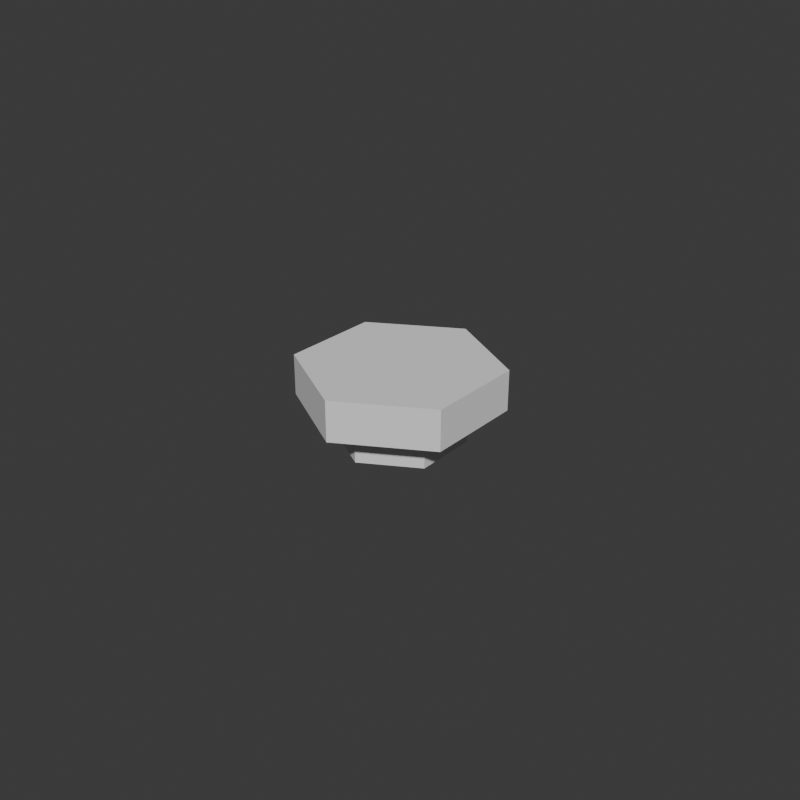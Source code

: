 # Source: greeble.blend  (saved by Blender 4.1.23; exported with 4.5.12 LTS)
import bpy
from mathutils import Matrix  # noqa: F401  (used for matrix-valued properties, if any)

bpy.ops.wm.read_factory_settings(use_empty=True)
scene = bpy.context.scene
scene.name = 'KJN_KWP_DEC_RivetSingle_HalfOffset'

# ---- collections
col_seut__kjn_kwp_dec_rivetsingle_halfoffset = bpy.data.collections.new('SEUT (KJN_KWP_DEC_RivetSingle_HalfOffset)'); scene.collection.children.link(col_seut__kjn_kwp_dec_rivetsingle_halfoffset)
col_main__kjn_kwp_dec_rivetsingle_halfoffset = bpy.data.collections.new('Main (KJN_KWP_DEC_RivetSingle_HalfOffset)'); col_seut__kjn_kwp_dec_rivetsingle_halfoffset.children.link(col_main__kjn_kwp_dec_rivetsingle_halfoffset)
col_collision___main__kjn_kwp_dec_rivetsingle_halfoffset = bpy.data.collections.new('Collision - Main (KJN_KWP_DEC_RivetSingle_HalfOffset)'); col_seut__kjn_kwp_dec_rivetsingle_halfoffset.children.link(col_collision___main__kjn_kwp_dec_rivetsingle_halfoffset)
col_bs1__kjn_kwp_dec_rivetsingle_halfoffset = bpy.data.collections.new('BS1 (KJN_KWP_DEC_RivetSingle_HalfOffset)'); col_seut__kjn_kwp_dec_rivetsingle_halfoffset.children.link(col_bs1__kjn_kwp_dec_rivetsingle_halfoffset)
col_bs2__kjn_kwp_dec_rivetsingle_halfoffset = bpy.data.collections.new('BS2 (KJN_KWP_DEC_RivetSingle_HalfOffset)'); col_seut__kjn_kwp_dec_rivetsingle_halfoffset.children.link(col_bs2__kjn_kwp_dec_rivetsingle_halfoffset)
col_bs3__kjn_kwp_dec_rivetsingle_halfoffset = bpy.data.collections.new('BS3 (KJN_KWP_DEC_RivetSingle_HalfOffset)'); col_seut__kjn_kwp_dec_rivetsingle_halfoffset.children.link(col_bs3__kjn_kwp_dec_rivetsingle_halfoffset)
col_lod1__kjn_kwp_dec_rivetsingle_halfoffset = bpy.data.collections.new('LOD1 (KJN_KWP_DEC_RivetSingle_HalfOffset)'); col_seut__kjn_kwp_dec_rivetsingle_halfoffset.children.link(col_lod1__kjn_kwp_dec_rivetsingle_halfoffset)
col_lod2__kjn_kwp_dec_rivetsingle_halfoffset = bpy.data.collections.new('LOD2 (KJN_KWP_DEC_RivetSingle_HalfOffset)'); col_seut__kjn_kwp_dec_rivetsingle_halfoffset.children.link(col_lod2__kjn_kwp_dec_rivetsingle_halfoffset)
col_lod3__kjn_kwp_dec_rivetsingle_halfoffset = bpy.data.collections.new('LOD3 (KJN_KWP_DEC_RivetSingle_HalfOffset)'); col_seut__kjn_kwp_dec_rivetsingle_halfoffset.children.link(col_lod3__kjn_kwp_dec_rivetsingle_halfoffset)
col_bs1_lod1__kjn_kwp_dec_rivetsingle_halfoffset = bpy.data.collections.new('BS1_LOD1 (KJN_KWP_DEC_RivetSingle_HalfOffset)'); col_seut__kjn_kwp_dec_rivetsingle_halfoffset.children.link(col_bs1_lod1__kjn_kwp_dec_rivetsingle_halfoffset)

# ---- materials (node trees are filled in below, after node groups)
mat_paintedmetal_darker = bpy.data.materials.new('PaintedMetal_Darker')

# ---- material node trees

# ---- world
world_world_009 = bpy.data.worlds.new('World.009'); scene.world = world_world_009
world_world_009.use_nodes = True; world_world_009.node_tree.nodes.clear()
_N = world_world_009.node_tree.nodes; _L = world_world_009.node_tree.links
n0 = _N.new('ShaderNodeOutputWorld'); n0.name = 'World Output'; n0.location = (300, 300)
n1 = _N.new('ShaderNodeBackground'); n1.name = 'Background'; n1.location = (10, 300)
n1.inputs[0].default_value = (0.05088, 0.05088, 0.05088, 1.0)
_L.new(n1.outputs[0], n0.inputs[0])
n0.is_active_output = True
world_world_009.color = (0.05088, 0.05088, 0.05088)
world_world_009.use_sun_shadow = False
world_world_009.sun_shadow_jitter_overblur = 0.0

# ---- meshes
me_cylinder_018 = bpy.data.meshes.new('Cylinder.018')
me_cylinder_018.from_pydata([(0.0, 0.01994, -0.5049), (0.0, 0.03141, -0.4806), (0.01726, 0.009968, -0.5049), (0.0272, 0.01571, -0.4806), (0.01726, -0.009968, -0.5049), (0.0272, -0.01571, -0.4806), (0.0, -0.01994, -0.5049), (0.0, -0.03141, -0.4806), (-0.01726, -0.009968, -0.5049), (-0.0272, -0.01571, -0.4806), (-0.01726, 0.009968, -0.5049), (-0.0272, 0.01571, -0.4806), (0.0, 0.03141, -0.4934), (0.0272, 0.01571, -0.4934), (0.0272, -0.01571, -0.4934), (0.0, -0.03141, -0.4934), (-0.0272, -0.01571, -0.4934), (-0.0272, 0.01571, -0.4934), (0.01726, -0.009968, -0.4934), (-0.01726, 0.009968, -0.4934), (0.01726, 0.009968, -0.4934), (-0.01726, -0.009968, -0.4934), (0.0, 0.01994, -0.4934), (0.0, -0.01994, -0.4934)], [], [(12, 1, 3, 13), (13, 3, 5, 14), (14, 5, 7, 15), (15, 7, 9, 16), (3, 1, 11, 9, 7, 5), (16, 9, 11, 17), (17, 11, 1, 12), (0, 2, 4, 6, 8, 10), (8, 21, 19, 10), (6, 23, 21, 8), (4, 18, 23, 6), (2, 20, 18, 4), (0, 22, 20, 2), (19, 21, 16, 17), (21, 23, 15, 16), (23, 18, 14, 15), (18, 20, 13, 14), (22, 19, 17, 12), (20, 22, 12, 13), (10, 19, 22, 0)])
_uv = me_cylinder_018.uv_layers.new(name='UVMap')
_uv.uv.foreach_set('vector', [1.0, 0.875, 1.0, 1.0, 0.8333, 1.0, 0.8333, 0.875, 0.8333, 0.875, 0.8333, 1.0, 0.6667, 1.0, 0.6667, 0.875, 0.6667, 0.875, 0.6667, 1.0, 0.5, 1.0, 0.5, 0.875, 0.5, 0.875, 0.5, 1.0, 0.3333, 1.0, 0.3333, 0.875, 0.4578, 0.37, 0.25, 0.49, 0.04215, 0.37, 0.04215, 0.13, 0.25, 0.01, 0.4578, 0.13, 0.3333, 0.875, 0.3333, 1.0, 0.1667, 1.0, 0.1667, 0.875, 0.1667, 0.875, 0.1667, 1.0, -8.941e-08, 1.0, -8.941e-08, 0.875, 0.75, 0.49, 0.9578, 0.37, 0.9578, 0.13, 0.75, 0.01, 0.5422, 0.13, 0.5422, 0.37, 0.3333, 0.5, 0.3333, 0.8068, 0.1667, 0.8068, 0.1667, 0.5, 0.5, 0.5, 0.5, 0.8068, 0.3333, 0.8068, 0.3333, 0.5, 0.6667, 0.5, 0.6667, 0.8068, 0.5, 0.8068, 0.5, 0.5, 0.8333, 0.5, 0.8333, 0.8068, 0.6667, 0.8068, 0.6667, 0.5, 1.0, 0.5, 1.0, 0.8068, 0.8333, 0.8068, 0.8333, 0.5, 0.1667, 0.8068, 0.3333, 0.8068, 0.3333, 0.875, 0.1667, 0.875, 0.3333, 0.8068, 0.5, 0.8068, 0.5, 0.875, 0.3333, 0.875, 0.5, 0.8068, 0.6667, 0.8068, 0.6667, 0.875, 0.5, 0.875, 0.6667, 0.8068, 0.8333, 0.8068, 0.8333, 0.875, 0.6667, 0.875, -8.941e-08, 0.8068, 0.1667, 0.8068, 0.1667, 0.875, -8.941e-08, 0.875, 0.8333, 0.8068, 1.0, 0.8068, 1.0, 0.875, 0.8333, 0.875, 0.1667, 0.5, 0.1667, 0.8068, -8.941e-08, 0.8068, -8.941e-08, 0.5])
me_cylinder_018.materials.append(mat_paintedmetal_darker)
me_cylinder_018.update()

# ---- objects
ob_model_012 = bpy.data.objects.new('model.012', me_cylinder_018)

# ---- transforms, parenting, visibility, modifiers, constraints
ob_model_012.location = (0.0, 0.0, 0.0)

# ---- collection membership
col_main__kjn_kwp_dec_rivetsingle_halfoffset.objects.link(ob_model_012)

# ---- scene / render settings (as saved in the file)
scene.frame_start = 1; scene.frame_end = 250; scene.frame_set(0)
scene.render.engine = 'BLENDER_EEVEE_NEXT'
scene.render.resolution_x = 128
scene.render.resolution_y = 128
scene.render.fps = 60
scene.render.film_transparent = True
scene.cycles.sampling_pattern = 'TABULATED_SOBOL'
scene.eevee.ray_tracing_options.trace_max_roughness = 0.0
bpy.context.view_layer.update()

# ---- added for rendering (the .blend has no active camera and no usable light): camera, sun
cam_auto = bpy.data.cameras.new('AutoCamera')
cam_auto.lens = 50.0
cam_auto.sensor_width = 36.0
cam_auto.clip_end = 1000.0
ob_auto_camera = bpy.data.objects.new('AutoCamera', cam_auto)
scene.collection.objects.link(ob_auto_camera)
ob_auto_camera.location = (0.185045, -0.222054, -0.344726)
ob_auto_camera.rotation_euler = (1.09748, -7.21219e-08, 0.694738)
scene.camera = ob_auto_camera
light_auto_sun = bpy.data.lights.new('AutoSun', 'SUN')
light_auto_sun.energy = 3.0
light_auto_sun.angle = 0.0523599
ob_auto_sun = bpy.data.objects.new('AutoSun', light_auto_sun)
scene.collection.objects.link(ob_auto_sun)
ob_auto_sun.rotation_euler = (0.872665, 0.174533, 0.523599)
bpy.context.view_layer.update()

